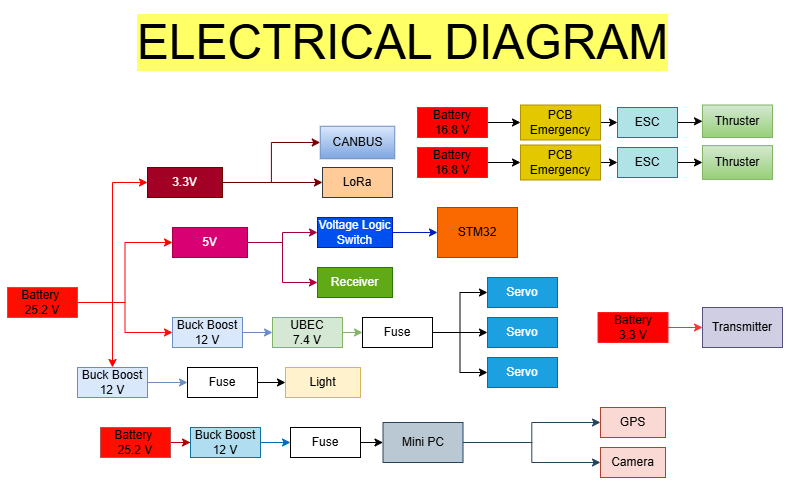

The diagram above was exported from draw.io. Its source (the exported page's mxGraphModel, read from the mxfile embedded in the PNG):
<mxGraphModel dx="1050" dy="530" grid="1" gridSize="10" guides="1" tooltips="1" connect="1" arrows="1" fold="1" page="1" pageScale="1" pageWidth="850" pageHeight="1100" math="0" shadow="0">
  <root>
    <mxCell id="0" />
    <mxCell id="1" parent="0" />
    <mxCell id="rtIQMEgF2Hv5qY2caD21-104" value="&lt;font style=&quot;font-size: 48px;&quot;&gt;ELECTRICAL DIAGRAM&lt;/font&gt;" style="text;html=1;align=center;verticalAlign=middle;resizable=0;points=[];autosize=1;strokeColor=none;fillColor=none;flipV=1;flipH=1;labelBackgroundColor=#FFFF66;" vertex="1" parent="1">
      <mxGeometry x="165" y="10" width="560" height="70" as="geometry" />
    </mxCell>
    <mxCell id="rtIQMEgF2Hv5qY2caD21-41" style="edgeStyle=orthogonalEdgeStyle;rounded=0;orthogonalLoop=1;jettySize=auto;html=1;exitX=1;exitY=0.5;exitDx=0;exitDy=0;strokeColor=#FF0A0A;" edge="1" parent="1" source="DJZkmHyVQsVLVNgos4S0-1" target="QIyj-PXIKTBJRCPsZvY7-5">
      <mxGeometry relative="1" as="geometry" />
    </mxCell>
    <mxCell id="rtIQMEgF2Hv5qY2caD21-81" style="edgeStyle=orthogonalEdgeStyle;rounded=0;orthogonalLoop=1;jettySize=auto;html=1;exitX=1;exitY=0.5;exitDx=0;exitDy=0;entryX=0;entryY=0.5;entryDx=0;entryDy=0;strokeColor=#ff0000;" edge="1" parent="1" source="DJZkmHyVQsVLVNgos4S0-1" target="rtIQMEgF2Hv5qY2caD21-78">
      <mxGeometry relative="1" as="geometry" />
    </mxCell>
    <mxCell id="rtIQMEgF2Hv5qY2caD21-109" style="edgeStyle=orthogonalEdgeStyle;rounded=0;orthogonalLoop=1;jettySize=auto;html=1;exitX=1;exitY=0.5;exitDx=0;exitDy=0;entryX=0;entryY=0.5;entryDx=0;entryDy=0;strokeColor=#ff0000;" edge="1" parent="1" source="DJZkmHyVQsVLVNgos4S0-1" target="rtIQMEgF2Hv5qY2caD21-107">
      <mxGeometry relative="1" as="geometry" />
    </mxCell>
    <mxCell id="DJZkmHyVQsVLVNgos4S0-1" value="&lt;div&gt;Battery&amp;nbsp;&lt;/div&gt;&lt;div&gt;25.2 V&lt;/div&gt;" style="rounded=0;whiteSpace=wrap;html=1;fillColor=#ff0d00;strokeColor=#b85450;" parent="1" vertex="1">
      <mxGeometry x="50" y="290" width="70" height="30" as="geometry" />
    </mxCell>
    <mxCell id="QIyj-PXIKTBJRCPsZvY7-2" value="Servo" style="rounded=0;whiteSpace=wrap;html=1;fillColor=#1ba1e2;fontColor=#ffffff;strokeColor=#006EAF;" parent="1" vertex="1">
      <mxGeometry x="530" y="360" width="70" height="30" as="geometry" />
    </mxCell>
    <mxCell id="QIyj-PXIKTBJRCPsZvY7-4" value="Transmitter" style="rounded=0;whiteSpace=wrap;html=1;fillColor=#d0cee2;strokeColor=#56517e;" parent="1" vertex="1">
      <mxGeometry x="745" y="310" width="80" height="40" as="geometry" />
    </mxCell>
    <mxCell id="rtIQMEgF2Hv5qY2caD21-52" style="edgeStyle=orthogonalEdgeStyle;rounded=0;orthogonalLoop=1;jettySize=auto;html=1;exitX=1;exitY=0.5;exitDx=0;exitDy=0;entryX=0;entryY=0.5;entryDx=0;entryDy=0;fillColor=#dae8fc;strokeColor=#6c8ebf;" edge="1" parent="1" source="QIyj-PXIKTBJRCPsZvY7-5" target="rtIQMEgF2Hv5qY2caD21-27">
      <mxGeometry relative="1" as="geometry" />
    </mxCell>
    <mxCell id="QIyj-PXIKTBJRCPsZvY7-5" value="Buck Boost&lt;div&gt;12 V&lt;/div&gt;" style="rounded=0;whiteSpace=wrap;html=1;fillColor=#dae8fc;strokeColor=#6c8ebf;" parent="1" vertex="1">
      <mxGeometry x="215" y="320" width="70" height="30" as="geometry" />
    </mxCell>
    <mxCell id="QIyj-PXIKTBJRCPsZvY7-6" value="Servo" style="rounded=0;whiteSpace=wrap;html=1;fillColor=#1ba1e2;fontColor=#ffffff;strokeColor=#006EAF;" parent="1" vertex="1">
      <mxGeometry x="530" y="280" width="70" height="30" as="geometry" />
    </mxCell>
    <mxCell id="rtIQMEgF2Hv5qY2caD21-64" style="edgeStyle=orthogonalEdgeStyle;rounded=0;orthogonalLoop=1;jettySize=auto;html=1;exitX=1;exitY=0.5;exitDx=0;exitDy=0;entryX=0;entryY=0.5;entryDx=0;entryDy=0;fillColor=#e51400;strokeColor=#FF3333;" edge="1" parent="1" source="rtIQMEgF2Hv5qY2caD21-4" target="QIyj-PXIKTBJRCPsZvY7-4">
      <mxGeometry relative="1" as="geometry" />
    </mxCell>
    <mxCell id="rtIQMEgF2Hv5qY2caD21-4" value="Battery&lt;div&gt;3.3 V&lt;/div&gt;" style="rounded=0;whiteSpace=wrap;html=1;fillColor=#ff0000;strokeColor=#FF1F1F;" vertex="1" parent="1">
      <mxGeometry x="640.5" y="315" width="70" height="30" as="geometry" />
    </mxCell>
    <mxCell id="rtIQMEgF2Hv5qY2caD21-96" style="edgeStyle=orthogonalEdgeStyle;rounded=0;orthogonalLoop=1;jettySize=auto;html=1;exitX=1;exitY=0.5;exitDx=0;exitDy=0;entryX=0;entryY=0.5;entryDx=0;entryDy=0;fillColor=#d5e8d4;strokeColor=#82b366;" edge="1" parent="1" source="rtIQMEgF2Hv5qY2caD21-27" target="rtIQMEgF2Hv5qY2caD21-95">
      <mxGeometry relative="1" as="geometry" />
    </mxCell>
    <mxCell id="rtIQMEgF2Hv5qY2caD21-27" value="UBEC&lt;div&gt;7.4 V&lt;/div&gt;" style="rounded=0;whiteSpace=wrap;html=1;fillColor=#d5e8d4;strokeColor=#82b366;" vertex="1" parent="1">
      <mxGeometry x="315" y="320" width="70" height="30" as="geometry" />
    </mxCell>
    <mxCell id="rtIQMEgF2Hv5qY2caD21-35" value="Light" style="rounded=0;whiteSpace=wrap;html=1;fillColor=#fff2cc;strokeColor=#d6b656;" vertex="1" parent="1">
      <mxGeometry x="328" y="370" width="75" height="30" as="geometry" />
    </mxCell>
    <mxCell id="rtIQMEgF2Hv5qY2caD21-135" style="edgeStyle=orthogonalEdgeStyle;rounded=0;orthogonalLoop=1;jettySize=auto;html=1;exitX=1;exitY=0.5;exitDx=0;exitDy=0;entryX=0;entryY=0.5;entryDx=0;entryDy=0;fillColor=#dae8fc;strokeColor=#6c8ebf;" edge="1" parent="1" source="rtIQMEgF2Hv5qY2caD21-45" target="rtIQMEgF2Hv5qY2caD21-101">
      <mxGeometry relative="1" as="geometry" />
    </mxCell>
    <mxCell id="rtIQMEgF2Hv5qY2caD21-45" value="Buck Boost&lt;div&gt;12 V&lt;/div&gt;" style="rounded=0;whiteSpace=wrap;html=1;fillColor=#dae8fc;strokeColor=#6c8ebf;" vertex="1" parent="1">
      <mxGeometry x="120" y="370" width="70" height="30" as="geometry" />
    </mxCell>
    <mxCell id="rtIQMEgF2Hv5qY2caD21-50" style="edgeStyle=orthogonalEdgeStyle;rounded=0;orthogonalLoop=1;jettySize=auto;html=1;exitX=1;exitY=0.5;exitDx=0;exitDy=0;entryX=0.5;entryY=0;entryDx=0;entryDy=0;strokeColor=#ff0000;" edge="1" parent="1" source="DJZkmHyVQsVLVNgos4S0-1" target="rtIQMEgF2Hv5qY2caD21-45">
      <mxGeometry relative="1" as="geometry">
        <mxPoint x="148.76999999999998" y="362.4" as="targetPoint" />
      </mxGeometry>
    </mxCell>
    <mxCell id="rtIQMEgF2Hv5qY2caD21-54" value="Servo" style="rounded=0;whiteSpace=wrap;html=1;fillColor=#1ba1e2;fontColor=#ffffff;strokeColor=#006EAF;" vertex="1" parent="1">
      <mxGeometry x="530" y="320" width="70" height="30" as="geometry" />
    </mxCell>
    <mxCell id="rtIQMEgF2Hv5qY2caD21-123" style="edgeStyle=orthogonalEdgeStyle;rounded=0;orthogonalLoop=1;jettySize=auto;html=1;exitX=1;exitY=0.5;exitDx=0;exitDy=0;fillColor=#e51400;strokeColor=#B20000;" edge="1" parent="1" source="rtIQMEgF2Hv5qY2caD21-65" target="rtIQMEgF2Hv5qY2caD21-74">
      <mxGeometry relative="1" as="geometry" />
    </mxCell>
    <mxCell id="rtIQMEgF2Hv5qY2caD21-65" value="&lt;div&gt;Battery&amp;nbsp;&lt;/div&gt;&lt;div&gt;25.2 V&lt;/div&gt;" style="rounded=0;whiteSpace=wrap;html=1;fillColor=#ff0d00;strokeColor=#b85450;" vertex="1" parent="1">
      <mxGeometry x="143" y="430" width="70" height="30" as="geometry" />
    </mxCell>
    <mxCell id="rtIQMEgF2Hv5qY2caD21-70" style="edgeStyle=orthogonalEdgeStyle;rounded=0;orthogonalLoop=1;jettySize=auto;html=1;exitX=1;exitY=0.5;exitDx=0;exitDy=0;entryX=0;entryY=0.5;entryDx=0;entryDy=0;fillColor=#bac8d3;strokeColor=#23445d;" edge="1" parent="1" source="rtIQMEgF2Hv5qY2caD21-66" target="rtIQMEgF2Hv5qY2caD21-68">
      <mxGeometry relative="1" as="geometry" />
    </mxCell>
    <mxCell id="rtIQMEgF2Hv5qY2caD21-72" style="edgeStyle=orthogonalEdgeStyle;rounded=0;orthogonalLoop=1;jettySize=auto;html=1;exitX=1;exitY=0.5;exitDx=0;exitDy=0;entryX=0;entryY=0.5;entryDx=0;entryDy=0;fillColor=#bac8d3;strokeColor=#23445d;" edge="1" parent="1" source="rtIQMEgF2Hv5qY2caD21-66" target="rtIQMEgF2Hv5qY2caD21-71">
      <mxGeometry relative="1" as="geometry" />
    </mxCell>
    <mxCell id="rtIQMEgF2Hv5qY2caD21-66" value="Mini PC" style="rounded=0;whiteSpace=wrap;html=1;fillColor=#bac8d3;strokeColor=#23445d;" vertex="1" parent="1">
      <mxGeometry x="425.5" y="425" width="80" height="40" as="geometry" />
    </mxCell>
    <mxCell id="rtIQMEgF2Hv5qY2caD21-68" value="GPS" style="rounded=0;whiteSpace=wrap;html=1;fillColor=#fad9d5;strokeColor=#ae4132;" vertex="1" parent="1">
      <mxGeometry x="643" y="410" width="65" height="30" as="geometry" />
    </mxCell>
    <mxCell id="rtIQMEgF2Hv5qY2caD21-71" value="Camera" style="rounded=0;whiteSpace=wrap;html=1;fillColor=#fad9d5;strokeColor=#ae4132;" vertex="1" parent="1">
      <mxGeometry x="643" y="450" width="65" height="30" as="geometry" />
    </mxCell>
    <mxCell id="rtIQMEgF2Hv5qY2caD21-92" style="edgeStyle=orthogonalEdgeStyle;rounded=0;orthogonalLoop=1;jettySize=auto;html=1;exitX=1;exitY=0.5;exitDx=0;exitDy=0;entryX=0;entryY=0.5;entryDx=0;entryDy=0;fillColor=#1ba1e2;strokeColor=#006EAF;" edge="1" parent="1" source="rtIQMEgF2Hv5qY2caD21-74" target="rtIQMEgF2Hv5qY2caD21-90">
      <mxGeometry relative="1" as="geometry" />
    </mxCell>
    <mxCell id="rtIQMEgF2Hv5qY2caD21-74" value="Buck Boost&lt;div&gt;12 V&lt;/div&gt;" style="rounded=0;whiteSpace=wrap;html=1;fillColor=#b1ddf0;strokeColor=#10739e;" vertex="1" parent="1">
      <mxGeometry x="233" y="430" width="70" height="30" as="geometry" />
    </mxCell>
    <mxCell id="rtIQMEgF2Hv5qY2caD21-83" value="" style="edgeStyle=orthogonalEdgeStyle;rounded=0;orthogonalLoop=1;jettySize=auto;html=1;fillColor=#d80073;strokeColor=#A50040;" edge="1" parent="1" source="rtIQMEgF2Hv5qY2caD21-78" target="rtIQMEgF2Hv5qY2caD21-82">
      <mxGeometry relative="1" as="geometry" />
    </mxCell>
    <mxCell id="rtIQMEgF2Hv5qY2caD21-115" style="edgeStyle=orthogonalEdgeStyle;rounded=0;orthogonalLoop=1;jettySize=auto;html=1;exitX=1;exitY=0.5;exitDx=0;exitDy=0;entryX=0;entryY=0.5;entryDx=0;entryDy=0;fillColor=#d80073;strokeColor=#A50040;" edge="1" parent="1" source="rtIQMEgF2Hv5qY2caD21-78" target="rtIQMEgF2Hv5qY2caD21-113">
      <mxGeometry relative="1" as="geometry" />
    </mxCell>
    <mxCell id="rtIQMEgF2Hv5qY2caD21-78" value="5V" style="rounded=0;whiteSpace=wrap;html=1;fillColor=#d80073;fontColor=#ffffff;strokeColor=#A50040;" vertex="1" parent="1">
      <mxGeometry x="215" y="230" width="75" height="30" as="geometry" />
    </mxCell>
    <mxCell id="rtIQMEgF2Hv5qY2caD21-106" style="edgeStyle=orthogonalEdgeStyle;rounded=0;orthogonalLoop=1;jettySize=auto;html=1;exitX=1;exitY=0.5;exitDx=0;exitDy=0;entryX=0;entryY=0.5;entryDx=0;entryDy=0;fillColor=#0050ef;strokeColor=#001DBC;" edge="1" parent="1" source="rtIQMEgF2Hv5qY2caD21-82" target="rtIQMEgF2Hv5qY2caD21-87">
      <mxGeometry relative="1" as="geometry" />
    </mxCell>
    <mxCell id="rtIQMEgF2Hv5qY2caD21-82" value="Voltage Logic Switch" style="rounded=0;whiteSpace=wrap;html=1;fillColor=#0050ef;fontColor=#ffffff;strokeColor=#001DBC;" vertex="1" parent="1">
      <mxGeometry x="360" y="220" width="75" height="30" as="geometry" />
    </mxCell>
    <mxCell id="rtIQMEgF2Hv5qY2caD21-87" value="STM32" style="rounded=0;whiteSpace=wrap;html=1;fillColor=#fa6800;fontColor=#000000;strokeColor=#C73500;" vertex="1" parent="1">
      <mxGeometry x="480" y="210" width="80" height="50" as="geometry" />
    </mxCell>
    <mxCell id="rtIQMEgF2Hv5qY2caD21-93" style="edgeStyle=orthogonalEdgeStyle;rounded=0;orthogonalLoop=1;jettySize=auto;html=1;exitX=1;exitY=0.5;exitDx=0;exitDy=0;entryX=0;entryY=0.5;entryDx=0;entryDy=0;" edge="1" parent="1" source="rtIQMEgF2Hv5qY2caD21-90" target="rtIQMEgF2Hv5qY2caD21-66">
      <mxGeometry relative="1" as="geometry" />
    </mxCell>
    <mxCell id="rtIQMEgF2Hv5qY2caD21-90" value="Fuse" style="rounded=0;whiteSpace=wrap;html=1;" vertex="1" parent="1">
      <mxGeometry x="333" y="430" width="70" height="30" as="geometry" />
    </mxCell>
    <mxCell id="rtIQMEgF2Hv5qY2caD21-97" style="edgeStyle=orthogonalEdgeStyle;rounded=0;orthogonalLoop=1;jettySize=auto;html=1;exitX=1;exitY=0.5;exitDx=0;exitDy=0;entryX=0;entryY=0.5;entryDx=0;entryDy=0;" edge="1" parent="1" source="rtIQMEgF2Hv5qY2caD21-95" target="QIyj-PXIKTBJRCPsZvY7-6">
      <mxGeometry relative="1" as="geometry" />
    </mxCell>
    <mxCell id="rtIQMEgF2Hv5qY2caD21-99" style="edgeStyle=orthogonalEdgeStyle;rounded=0;orthogonalLoop=1;jettySize=auto;html=1;exitX=1;exitY=0.5;exitDx=0;exitDy=0;entryX=0;entryY=0.5;entryDx=0;entryDy=0;" edge="1" parent="1" source="rtIQMEgF2Hv5qY2caD21-95" target="rtIQMEgF2Hv5qY2caD21-54">
      <mxGeometry relative="1" as="geometry" />
    </mxCell>
    <mxCell id="rtIQMEgF2Hv5qY2caD21-144" style="edgeStyle=orthogonalEdgeStyle;rounded=0;orthogonalLoop=1;jettySize=auto;html=1;exitX=1;exitY=0.5;exitDx=0;exitDy=0;entryX=0;entryY=0.5;entryDx=0;entryDy=0;" edge="1" parent="1" source="rtIQMEgF2Hv5qY2caD21-95" target="QIyj-PXIKTBJRCPsZvY7-2">
      <mxGeometry relative="1" as="geometry" />
    </mxCell>
    <mxCell id="rtIQMEgF2Hv5qY2caD21-95" value="Fuse" style="rounded=0;whiteSpace=wrap;html=1;" vertex="1" parent="1">
      <mxGeometry x="405" y="320" width="70" height="30" as="geometry" />
    </mxCell>
    <mxCell id="rtIQMEgF2Hv5qY2caD21-136" style="edgeStyle=orthogonalEdgeStyle;rounded=0;orthogonalLoop=1;jettySize=auto;html=1;exitX=1;exitY=0.5;exitDx=0;exitDy=0;entryX=0;entryY=0.5;entryDx=0;entryDy=0;" edge="1" parent="1" source="rtIQMEgF2Hv5qY2caD21-101" target="rtIQMEgF2Hv5qY2caD21-35">
      <mxGeometry relative="1" as="geometry" />
    </mxCell>
    <mxCell id="rtIQMEgF2Hv5qY2caD21-101" value="Fuse" style="rounded=0;whiteSpace=wrap;html=1;" vertex="1" parent="1">
      <mxGeometry x="230" y="370" width="70" height="30" as="geometry" />
    </mxCell>
    <mxCell id="rtIQMEgF2Hv5qY2caD21-111" value="" style="edgeStyle=orthogonalEdgeStyle;rounded=0;orthogonalLoop=1;jettySize=auto;html=1;fillColor=#a20025;strokeColor=#6F0000;" edge="1" parent="1" source="rtIQMEgF2Hv5qY2caD21-107" target="rtIQMEgF2Hv5qY2caD21-110">
      <mxGeometry relative="1" as="geometry" />
    </mxCell>
    <mxCell id="rtIQMEgF2Hv5qY2caD21-175" style="edgeStyle=orthogonalEdgeStyle;rounded=0;orthogonalLoop=1;jettySize=auto;html=1;exitX=1;exitY=0.5;exitDx=0;exitDy=0;entryX=0;entryY=0.5;entryDx=0;entryDy=0;fillColor=#a20025;strokeColor=#6F0000;" edge="1" parent="1" source="rtIQMEgF2Hv5qY2caD21-107" target="rtIQMEgF2Hv5qY2caD21-174">
      <mxGeometry relative="1" as="geometry" />
    </mxCell>
    <mxCell id="rtIQMEgF2Hv5qY2caD21-107" value="3.3V" style="rounded=0;whiteSpace=wrap;html=1;fillColor=#a20025;fontColor=#ffffff;strokeColor=#6F0000;" vertex="1" parent="1">
      <mxGeometry x="190" y="170" width="75" height="30" as="geometry" />
    </mxCell>
    <mxCell id="rtIQMEgF2Hv5qY2caD21-110" value="LoRa" style="whiteSpace=wrap;html=1;rounded=0;fillColor=#ffcc99;strokeColor=#36393d;" vertex="1" parent="1">
      <mxGeometry x="365" y="170" width="70" height="30" as="geometry" />
    </mxCell>
    <mxCell id="rtIQMEgF2Hv5qY2caD21-113" value="Receiver" style="rounded=0;whiteSpace=wrap;html=1;fillColor=#60a917;fontColor=#ffffff;strokeColor=#2D7600;" vertex="1" parent="1">
      <mxGeometry x="360" y="270" width="75" height="30" as="geometry" />
    </mxCell>
    <mxCell id="rtIQMEgF2Hv5qY2caD21-170" value="" style="edgeStyle=orthogonalEdgeStyle;rounded=0;orthogonalLoop=1;jettySize=auto;html=1;" edge="1" parent="1" source="rtIQMEgF2Hv5qY2caD21-138" target="rtIQMEgF2Hv5qY2caD21-169">
      <mxGeometry relative="1" as="geometry" />
    </mxCell>
    <mxCell id="rtIQMEgF2Hv5qY2caD21-138" value="ESC" style="rounded=0;whiteSpace=wrap;html=1;fillColor=#b0e3e6;strokeColor=#0e8088;" vertex="1" parent="1">
      <mxGeometry x="660" y="110" width="60" height="30" as="geometry" />
    </mxCell>
    <mxCell id="rtIQMEgF2Hv5qY2caD21-167" style="edgeStyle=orthogonalEdgeStyle;rounded=0;orthogonalLoop=1;jettySize=auto;html=1;exitX=1;exitY=0.5;exitDx=0;exitDy=0;entryX=0;entryY=0.5;entryDx=0;entryDy=0;" edge="1" parent="1" source="rtIQMEgF2Hv5qY2caD21-145" target="rtIQMEgF2Hv5qY2caD21-138">
      <mxGeometry relative="1" as="geometry" />
    </mxCell>
    <mxCell id="rtIQMEgF2Hv5qY2caD21-145" value="PCB Emergency" style="rounded=0;whiteSpace=wrap;html=1;fillColor=#e3c800;fontColor=#000000;strokeColor=#B09500;" vertex="1" parent="1">
      <mxGeometry x="563" y="107.5" width="80" height="35" as="geometry" />
    </mxCell>
    <mxCell id="rtIQMEgF2Hv5qY2caD21-166" style="edgeStyle=orthogonalEdgeStyle;rounded=0;orthogonalLoop=1;jettySize=auto;html=1;exitX=1;exitY=0.5;exitDx=0;exitDy=0;entryX=0;entryY=0.5;entryDx=0;entryDy=0;" edge="1" parent="1" source="rtIQMEgF2Hv5qY2caD21-160" target="rtIQMEgF2Hv5qY2caD21-145">
      <mxGeometry relative="1" as="geometry" />
    </mxCell>
    <mxCell id="rtIQMEgF2Hv5qY2caD21-160" value="Battery&lt;div&gt;16.8 V&lt;/div&gt;" style="rounded=0;whiteSpace=wrap;html=1;fillColor=#ff0000;strokeColor=#FF1F1F;" vertex="1" parent="1">
      <mxGeometry x="460" y="110" width="70" height="30" as="geometry" />
    </mxCell>
    <mxCell id="rtIQMEgF2Hv5qY2caD21-164" style="edgeStyle=orthogonalEdgeStyle;rounded=0;orthogonalLoop=1;jettySize=auto;html=1;exitX=1;exitY=0.5;exitDx=0;exitDy=0;entryX=0;entryY=0.5;entryDx=0;entryDy=0;" edge="1" parent="1" source="rtIQMEgF2Hv5qY2caD21-161" target="rtIQMEgF2Hv5qY2caD21-162">
      <mxGeometry relative="1" as="geometry" />
    </mxCell>
    <mxCell id="rtIQMEgF2Hv5qY2caD21-161" value="Battery&lt;div&gt;16.8 V&lt;/div&gt;" style="rounded=0;whiteSpace=wrap;html=1;fillColor=#ff0000;strokeColor=#FF1F1F;" vertex="1" parent="1">
      <mxGeometry x="460" y="150" width="70" height="30" as="geometry" />
    </mxCell>
    <mxCell id="rtIQMEgF2Hv5qY2caD21-165" style="edgeStyle=orthogonalEdgeStyle;rounded=0;orthogonalLoop=1;jettySize=auto;html=1;exitX=1;exitY=0.5;exitDx=0;exitDy=0;entryX=0;entryY=0.5;entryDx=0;entryDy=0;" edge="1" parent="1" source="rtIQMEgF2Hv5qY2caD21-162" target="rtIQMEgF2Hv5qY2caD21-163">
      <mxGeometry relative="1" as="geometry" />
    </mxCell>
    <mxCell id="rtIQMEgF2Hv5qY2caD21-162" value="PCB Emergency" style="rounded=0;whiteSpace=wrap;html=1;fillColor=#e3c800;fontColor=#000000;strokeColor=#B09500;" vertex="1" parent="1">
      <mxGeometry x="563" y="147.5" width="80" height="35" as="geometry" />
    </mxCell>
    <mxCell id="rtIQMEgF2Hv5qY2caD21-172" style="edgeStyle=orthogonalEdgeStyle;rounded=0;orthogonalLoop=1;jettySize=auto;html=1;exitX=1;exitY=0.5;exitDx=0;exitDy=0;entryX=0;entryY=0.5;entryDx=0;entryDy=0;" edge="1" parent="1" source="rtIQMEgF2Hv5qY2caD21-163" target="rtIQMEgF2Hv5qY2caD21-171">
      <mxGeometry relative="1" as="geometry" />
    </mxCell>
    <mxCell id="rtIQMEgF2Hv5qY2caD21-163" value="ESC" style="rounded=0;whiteSpace=wrap;html=1;fillColor=#b0e3e6;strokeColor=#0e8088;" vertex="1" parent="1">
      <mxGeometry x="660" y="150" width="60" height="30" as="geometry" />
    </mxCell>
    <mxCell id="rtIQMEgF2Hv5qY2caD21-169" value="Thruster" style="whiteSpace=wrap;html=1;fillColor=#d5e8d4;strokeColor=#82b366;rounded=0;gradientColor=#97d077;" vertex="1" parent="1">
      <mxGeometry x="745" y="107.5" width="70" height="32.5" as="geometry" />
    </mxCell>
    <mxCell id="rtIQMEgF2Hv5qY2caD21-171" value="Thruster" style="whiteSpace=wrap;html=1;fillColor=#d5e8d4;strokeColor=#82b366;rounded=0;gradientColor=#97d077;" vertex="1" parent="1">
      <mxGeometry x="745" y="148.13" width="70" height="33.75" as="geometry" />
    </mxCell>
    <mxCell id="rtIQMEgF2Hv5qY2caD21-174" value="CANBUS" style="rounded=0;whiteSpace=wrap;html=1;fillColor=#dae8fc;gradientColor=#7ea6e0;strokeColor=#6c8ebf;" vertex="1" parent="1">
      <mxGeometry x="362.75" y="128.75" width="74.5" height="32.5" as="geometry" />
    </mxCell>
  </root>
</mxGraphModel>